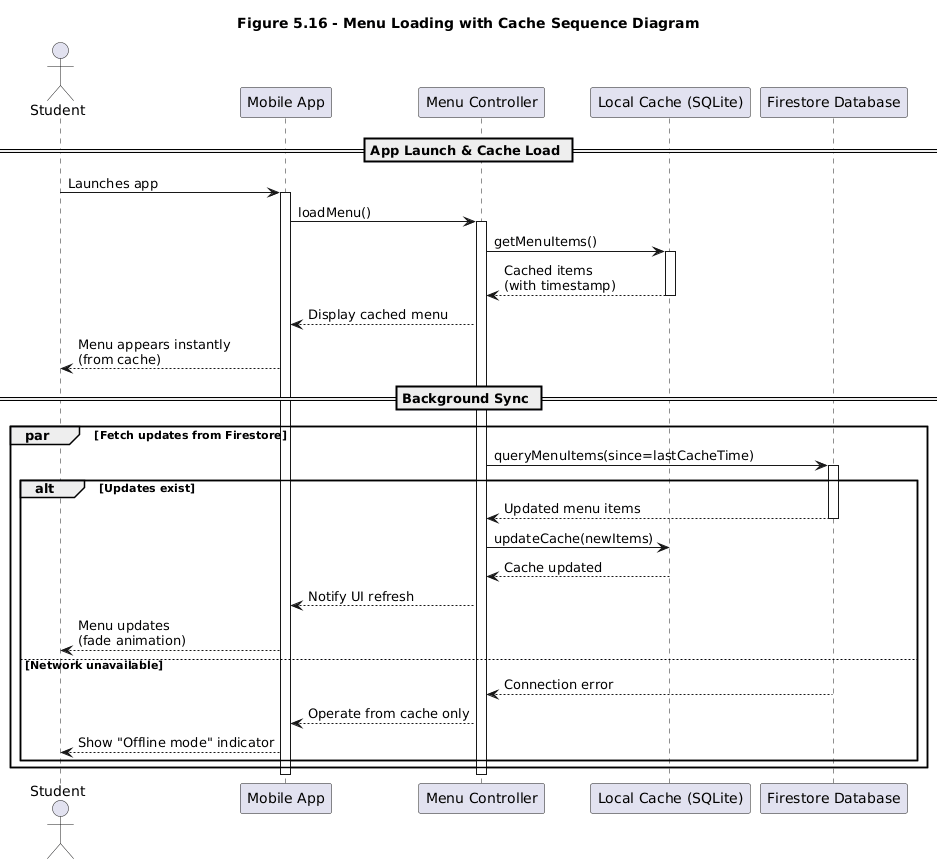

The diagram above was rendered by PlantUML. Its source (embedded in the PNG):
@startuml
title Figure 5.16 - Menu Loading with Cache Sequence Diagram

actor Student
participant "Mobile App" as App
participant "Menu Controller" as Menu
participant "Local Cache (SQLite)" as Cache
participant "Firestore Database" as Firestore

== App Launch & Cache Load ==
Student -> App : Launches app
activate App

App -> Menu : loadMenu()
activate Menu

Menu -> Cache : getMenuItems()
activate Cache
Cache --> Menu : Cached items\n(with timestamp)
deactivate Cache

Menu --> App : Display cached menu
App --> Student : Menu appears instantly\n(from cache)

== Background Sync ==
par Fetch updates from Firestore
    Menu -> Firestore : queryMenuItems(since=lastCacheTime)
    activate Firestore

    alt Updates exist
        Firestore --> Menu : Updated menu items
        deactivate Firestore

        Menu -> Cache : updateCache(newItems)
        Cache --> Menu : Cache updated

        Menu --> App : Notify UI refresh
        App --> Student : Menu updates\n(fade animation)

    else Network unavailable
        Firestore --> Menu : Connection error
        deactivate Firestore

        Menu --> App : Operate from cache only
        App --> Student : Show "Offline mode" indicator
    end
end

deactivate Menu
deactivate App
@enduml